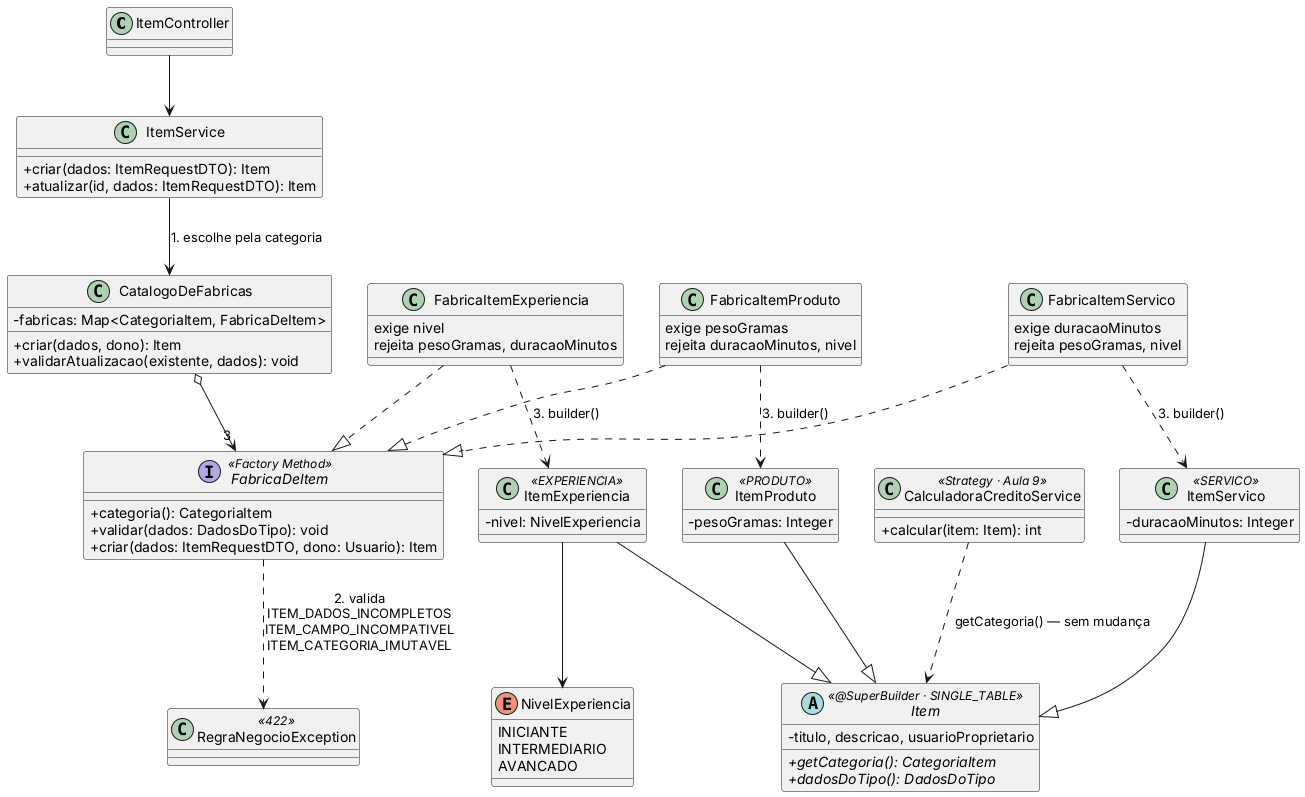

The diagram above was rendered by PlantUML. Its source (embedded in the PNG):
@startuml
' Aula 12 — Factory e Builder: visão focada para a apresentação.
skinparam classAttributeIconSize 0
skinparam packageStyle rectangle

class ItemController
class ItemService {
  + criar(dados: ItemRequestDTO): Item
  + atualizar(id, dados: ItemRequestDTO): Item
}
class CatalogoDeFabricas {
  - fabricas: Map<CategoriaItem, FabricaDeItem>
  + criar(dados, dono): Item
  + validarAtualizacao(existente, dados): void
}
interface FabricaDeItem <<Factory Method>> {
  + categoria(): CategoriaItem
  + validar(dados: DadosDoTipo): void
  + criar(dados: ItemRequestDTO, dono: Usuario): Item
}
class FabricaItemProduto {
  exige pesoGramas
  rejeita duracaoMinutos, nivel
}
class FabricaItemServico {
  exige duracaoMinutos
  rejeita pesoGramas, nivel
}
class FabricaItemExperiencia {
  exige nivel
  rejeita pesoGramas, duracaoMinutos
}

abstract class Item <<@SuperBuilder · SINGLE_TABLE>> {
  - titulo, descricao, usuarioProprietario
  + {abstract} getCategoria(): CategoriaItem
  + {abstract} dadosDoTipo(): DadosDoTipo
}
class ItemProduto <<PRODUTO>> {
  - pesoGramas: Integer
}
class ItemServico <<SERVICO>> {
  - duracaoMinutos: Integer
}
class ItemExperiencia <<EXPERIENCIA>> {
  - nivel: NivelExperiencia
}
enum NivelExperiencia {
  INICIANTE
  INTERMEDIARIO
  AVANCADO
}
class CalculadoraCreditoService <<Strategy · Aula 9>> {
  + calcular(item: Item): int
}
class RegraNegocioException <<422>>

ItemController --> ItemService
ItemService --> CatalogoDeFabricas : 1. escolhe pela categoria
CatalogoDeFabricas o--> "3" FabricaDeItem
FabricaItemProduto ..|> FabricaDeItem
FabricaItemServico ..|> FabricaDeItem
FabricaItemExperiencia ..|> FabricaDeItem
FabricaDeItem ..> RegraNegocioException : 2. valida\nITEM_DADOS_INCOMPLETOS\nITEM_CAMPO_INCOMPATIVEL\nITEM_CATEGORIA_IMUTAVEL
FabricaItemProduto ..> ItemProduto : 3. builder()
FabricaItemServico ..> ItemServico : 3. builder()
FabricaItemExperiencia ..> ItemExperiencia : 3. builder()
ItemProduto --|> Item
ItemServico --|> Item
ItemExperiencia --|> Item
ItemExperiencia --> NivelExperiencia
CalculadoraCreditoService ..> Item : getCategoria() — sem mudança
@enduml